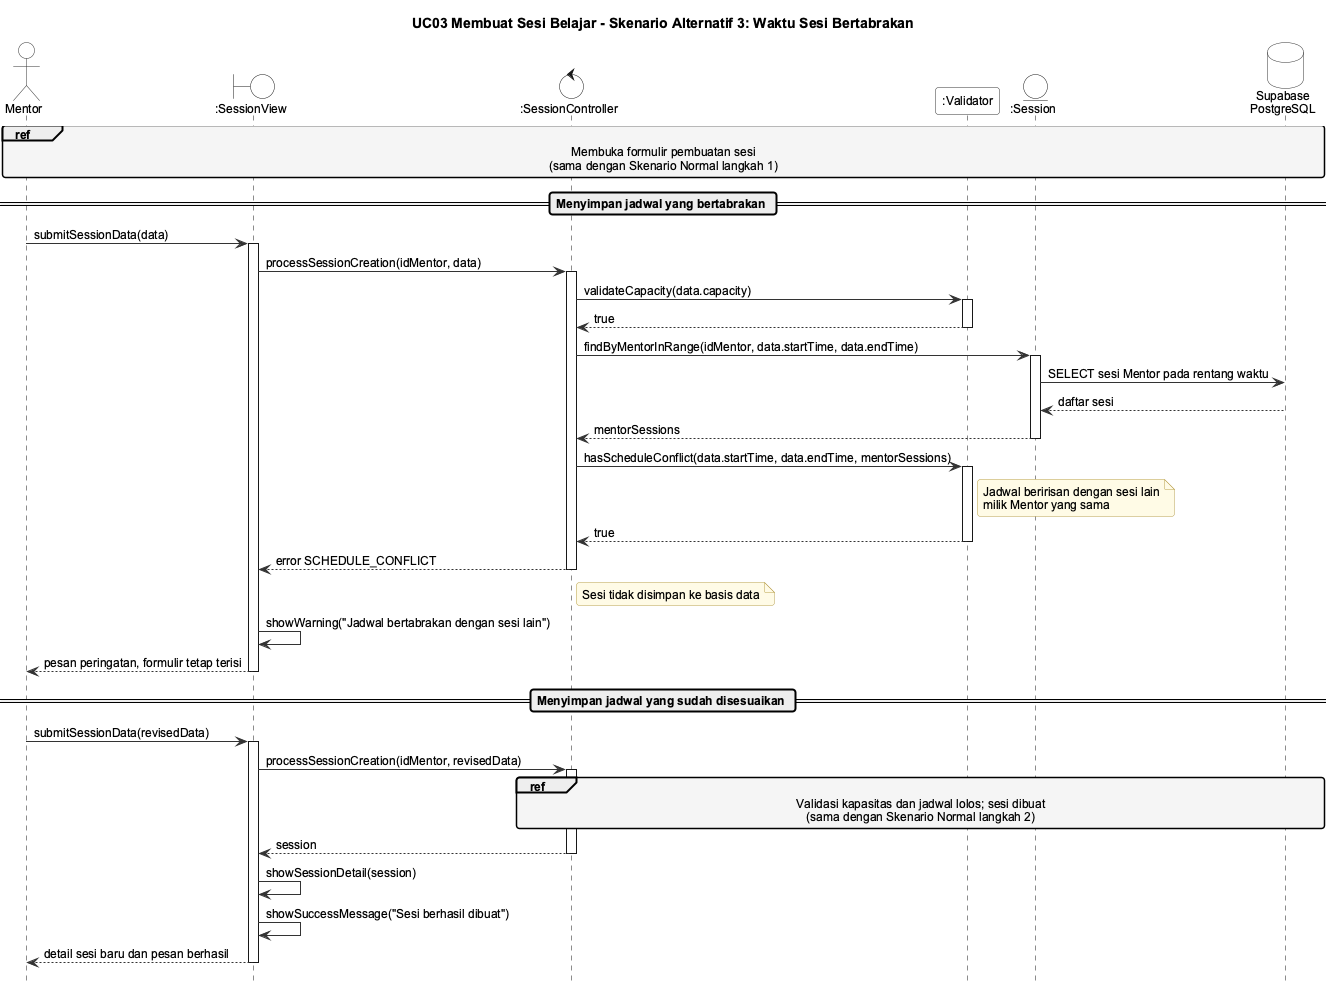

The diagram above was rendered by PlantUML. Its source (embedded in the PNG):
@startuml seq-uc03-alt3
!include _style.iuml
title UC03 Membuat Sesi Belajar - Skenario Alternatif 3: Waktu Sesi Bertabrakan

actor Mentor
boundary ":SessionView" as View
control ":SessionController" as Ctrl
participant ":Validator" as Val
entity ":Session" as Sess
database "Supabase\nPostgreSQL" as DB

ref over Mentor, View, Ctrl, Val, Sess, DB : Membuka formulir pembuatan sesi\n(sama dengan Skenario Normal langkah 1)

== Menyimpan jadwal yang bertabrakan ==
Mentor -> View : submitSessionData(data)
activate View
View -> Ctrl : processSessionCreation(idMentor, data)
activate Ctrl
Ctrl -> Val : validateCapacity(data.capacity)
activate Val
Val --> Ctrl : true
deactivate Val
Ctrl -> Sess : findByMentorInRange(idMentor, data.startTime, data.endTime)
activate Sess
Sess -> DB : SELECT sesi Mentor pada rentang waktu
DB --> Sess : daftar sesi
Sess --> Ctrl : mentorSessions
deactivate Sess
Ctrl -> Val : hasScheduleConflict(data.startTime, data.endTime, mentorSessions)
activate Val
note right of Val : Jadwal beririsan dengan sesi lain\nmilik Mentor yang sama
Val --> Ctrl : true
deactivate Val
Ctrl --> View : error SCHEDULE_CONFLICT
deactivate Ctrl
note right of Ctrl : Sesi tidak disimpan ke basis data
View -> View : showWarning("Jadwal bertabrakan dengan sesi lain")
View --> Mentor : pesan peringatan, formulir tetap terisi
deactivate View

== Menyimpan jadwal yang sudah disesuaikan ==
Mentor -> View : submitSessionData(revisedData)
activate View
View -> Ctrl : processSessionCreation(idMentor, revisedData)
activate Ctrl
ref over Ctrl, Val, Sess, DB : Validasi kapasitas dan jadwal lolos; sesi dibuat\n(sama dengan Skenario Normal langkah 2)
Ctrl --> View : session
deactivate Ctrl
View -> View : showSessionDetail(session)
View -> View : showSuccessMessage("Sesi berhasil dibuat")
View --> Mentor : detail sesi baru dan pesan berhasil
deactivate View
@enduml